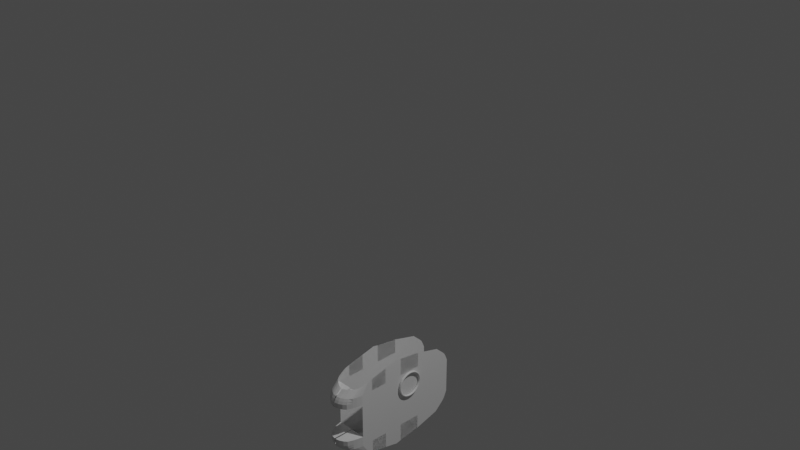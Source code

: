 # Source: Mytank.blend  (saved by Blender 3.1.7; exported with 4.5.12 LTS)
import bpy
from mathutils import Matrix  # noqa: F401  (used for matrix-valued properties, if any)

bpy.ops.wm.read_factory_settings(use_empty=True)
scene = bpy.context.scene
scene.name = 'Scene'

# ---- collections
col_collection = bpy.data.collections.new('Collection'); scene.collection.children.link(col_collection)

# ---- world
world_world = bpy.data.worlds.new('World'); scene.world = world_world
world_world.use_nodes = True; world_world.node_tree.nodes.clear()
_N = world_world.node_tree.nodes; _L = world_world.node_tree.links
n0 = _N.new('ShaderNodeOutputWorld'); n0.name = 'World Output'; n0.location = (300, 300)
n1 = _N.new('ShaderNodeBackground'); n1.name = 'Background'; n1.location = (10, 300)
n1.inputs[0].default_value = (0.05088, 0.05088, 0.05088, 1.0)
_L.new(n1.outputs[0], n0.inputs[0])
n0.is_active_output = True
world_world.color = (0.05088, 0.05088, 0.05088)
world_world.use_sun_shadow = False
world_world.sun_shadow_jitter_overblur = 0.0

# ---- cameras
cam_camera = bpy.data.cameras.new('Camera')
cam_camera.clip_end = 100.0
cam_camera.ortho_scale = 7.314

# ---- lights
light_light = bpy.data.lights.new('Light', 'POINT')
light_light.transmission_factor = 0.0
light_light.energy = 1000.0
light_light.shadow_soft_size = 0.1
light_light.shadow_maximum_resolution = 0.006
light_light.use_absolute_resolution = True

# ---- meshes
me_x = bpy.data.meshes.new('Плоскость')
me_x.from_pydata([(0.1695, 0.02599, 0.1686), (0.1695, -0.01853, 0.1558), (0.1695, -0.08086, 0.1304), (0.1695, -0.1101, 0.09606), (0.1695, -0.133, 0.05281), (0.1695, -0.1419, 0.007021), (0.1695, 0.09086, 0.1808), (0.1695, 0.09086, 0.1686), (0.1695, 0.09086, 0.1747), (0.1695, 0.05842, 0.1747), (0.1695, 0.09086, 0.007021), (0.1695, 0.09086, 0.05281), (0.1695, 0.09086, 0.09606), (0.1695, 0.09086, 0.1304), (0.1695, 0.09086, 0.1558), (0.2884, -0.01153, 0.007021), (0.2884, 0.02599, 0.1686), (0.2884, -0.01853, 0.1558), (0.2884, -0.05287, 0.1304), (0.2884, -0.08078, 0.09606), (0.2884, -0.1037, 0.05281), (0.2884, -0.1126, 0.007021), (0.2884, 0.09086, 0.1808), (0.2884, 0.09086, 0.1686), (0.2884, 0.09086, 0.1747), (0.2884, 0.05842, 0.1747), (0.2884, 0.09086, 0.007021), (0.2884, 0.09086, 0.05281), (0.2884, 0.09086, 0.09606), (0.2884, 0.09086, 0.1304), (0.2884, 0.09086, 0.1558), (0.2884, 0.03616, 0.1558), (0.2884, 0.004366, 0.09606), (0.2884, 0.05842, 0.1686), (0.2884, 0.07464, 0.1747), (0.2884, -0.007082, 0.05281), (0.2884, 0.01899, 0.1304), (0.229, -0.133, 0.05281), (0.229, -0.1101, 0.09606), (0.229, -0.1419, 0.007021), (0.229, 0.05842, 0.1747), (0.229, 0.09086, 0.1808), (0.229, 0.02599, 0.1686), (0.229, -0.01853, 0.1558), (0.229, -0.08086, 0.1304), (0.2587, -0.1208, 0.05281), (0.2587, -0.1297, 0.007021), (0.2587, 0.05842, 0.1747), (0.2587, 0.02599, 0.1686), (0.2587, -0.01853, 0.1558), (0.2587, -0.06982, 0.1304), (0.2587, -0.09787, 0.09606), (0.2587, 0.09086, 0.1808), (0.1993, -0.1101, 0.09606), (0.1993, 0.09086, 0.1808), (0.1993, -0.133, 0.05281), (0.1993, -0.1419, 0.007021), (0.1993, 0.05842, 0.1747), (0.1993, 0.02599, 0.1686), (0.1993, -0.01853, 0.1558), (0.1993, -0.08086, 0.1304), (0.3904, 0.1077, 0.1686), (0.3785, 0.06481, 0.1558), (0.3668, 0.02888, 0.1304), (0.3639, 0.0006919, 0.09606), (0.3548, -0.0222, 0.05281), (0.3441, -0.03514, 0.007021), (0.413, 0.1702, 0.1808), (0.4024, 0.139, 0.1747), (0.1695, 0.2279, 0.1808), (0.2884, 0.2279, 0.1808), (0.229, 0.2279, 0.1808), (0.2587, 0.2279, 0.1808), (0.1993, 0.2279, 0.1808), (0.1695, 0.4175, 0.1808), (0.2884, 0.4175, 0.1808), (0.229, 0.4175, 0.1808), (0.2587, 0.4175, 0.1808), (0.1993, 0.4175, 0.1808), (0.1695, 0.6361, 0.1808), (0.2884, 0.6361, 0.1808), (0.229, 0.6361, 0.1808), (0.2587, 0.6361, 0.1808), (0.1993, 0.6361, 0.1808), (0.1695, 0.6361, 0.1808), (0.2884, 0.6361, 0.1808), (0.229, 0.6361, 0.1808), (0.2587, 0.6361, 0.1808), (0.1993, 0.6361, 0.1808), (0.1695, 0.8915, 0.1808), (0.2884, 0.8915, 0.1808), (0.229, 0.8915, 0.1808), (0.2587, 0.8915, 0.1808), (0.1993, 0.8915, 0.1808), (0.1695, 1.176, 0.1808), (0.2884, 1.176, 0.1808), (0.229, 1.176, 0.1808), (0.2587, 1.176, 0.1808), (0.1993, 1.176, 0.1808), (0.1695, 1.338, 0.1808), (0.2884, 1.275, 0.1808), (0.229, 1.314, 0.1808), (0.2587, 1.3, 0.1808), (0.1993, 1.327, 0.1808), (-0.03401, 0.09086, 0.1808), (-0.03401, 0.2279, 0.1808), (-0.03401, 0.4175, 0.1808), (-0.03401, 0.6361, 0.1808), (-0.03401, 0.8915, 0.1808), (-0.03401, 1.176, 0.1808), (-0.03401, 1.338, 0.1808), (0.431, 0.2279, 0.1808), (0.4013, 0.2279, 0.1808), (0.4735, 0.4175, 0.1808), (0.4438, 0.4175, 0.1808), (0.4959, 0.6361, 0.1808), (0.4662, 0.6361, 0.1808), (0.4575, 0.8915, 0.1808), (0.4147, 0.8915, 0.1808), (0.3163, -0.07386, 0.007021), (0.3798, 1.176, 0.1808), (0.3507, 0.1305, 0.1808), (0.3454, 0.09869, 0.1747), (0.4597, 0.5723, 0.1808), (0.2884, 0.5723, 0.1808), (0.5096, 0.5723, 0.1808), (0.455, 0.5268, 0.1808), (0.2884, 0.5268, 0.1808), (0.4971, 0.5268, 0.1808), (0.3394, 0.06685, 0.1686), (0.3335, 0.02314, 0.1558), (0.3276, -0.012, 0.1304), (0.3262, -0.04004, 0.09606), (0.3216, -0.06294, 0.05281), (0.3449, 0.2279, 0.1808), (0.3819, 0.1504, 0.1808)], [(95, 90)], [(1, 14, 13, 2), (3, 12, 11, 4), (4, 11, 10, 5), (2, 13, 12, 3), (6, 8, 9), (0, 7, 14, 1), (9, 8, 7, 0), (31, 36, 29, 30), (32, 35, 27, 28), (35, 15, 26, 27), (36, 32, 28, 29), (22, 25, 34, 24), (33, 31, 30, 23), (34, 33, 23, 24), (51, 45, 20, 19), (45, 46, 21, 20), (52, 47, 25, 22), (47, 48, 16, 25), (25, 16, 33, 34), (48, 49, 17, 16), (49, 50, 18, 17), (50, 51, 19, 18), (16, 17, 31, 33), (18, 19, 32, 36), (20, 21, 15, 35), (19, 20, 35, 32), (17, 18, 36, 31), (60, 53, 38, 44), (59, 60, 44, 43), (58, 59, 43, 42), (57, 58, 42, 40), (54, 57, 40, 41), (55, 56, 39, 37), (53, 55, 37, 38), (44, 38, 51, 50), (43, 44, 50, 49), (42, 43, 49, 48), (40, 42, 48, 47), (41, 40, 47, 52), (37, 39, 46, 45), (38, 37, 45, 51), (3, 4, 55, 53), (4, 5, 56, 55), (6, 9, 57, 54), (9, 0, 58, 57), (0, 1, 59, 58), (1, 2, 60, 59), (2, 3, 53, 60), (121, 122, 68, 67, 135), (130, 129, 61, 62), (131, 130, 62, 63), (132, 131, 63, 64), (133, 132, 64, 65), (119, 133, 65, 66), (129, 122, 68, 61), (6, 54, 73, 69), (41, 54, 73, 71), (22, 52, 72, 70), (52, 41, 71, 72), (72, 71, 76, 77), (69, 73, 78, 74), (71, 73, 78, 76), (76, 78, 83, 81), (77, 76, 81, 82), (75, 77, 82, 80, 124, 127), (74, 78, 83, 79), (86, 88, 93, 91), (87, 86, 91, 92), (90, 85, 116, 115, 117, 118), (88, 84, 89, 93), (91, 93, 98, 96), (92, 91, 96, 97), (72, 77, 75, 114, 112, 134, 70), (93, 89, 94, 98), (96, 98, 103, 101), (97, 96, 101, 102), (95, 97, 102, 100), (98, 94, 99, 103), (69, 74, 106, 105), (89, 84, 107, 108), (94, 89, 108, 109), (99, 94, 109, 110), (6, 69, 105, 104), (106, 74, 84, 107), (111, 112, 114, 113), (115, 116, 118, 117), (118, 120, 117), (19, 18, 131, 132), (75, 70, 134, 112, 111, 113, 114), (120, 100, 95), (116, 85, 80), (92, 97, 95, 120, 118, 90), (16, 25, 122, 129), (87, 92, 90, 118, 116, 80, 85), (20, 19, 132, 133), (21, 20, 133, 119), (85, 124, 123, 116), (128, 125, 123, 126), (113, 128, 126, 114), (124, 127, 126, 123), (125, 115, 116, 123), (127, 75, 114, 126), (18, 17, 130, 131), (17, 16, 129, 130), (22, 25, 122, 121), (134, 121, 22, 70), (135, 112, 134, 121), (67, 111, 112, 135)])
_uv = me_x.uv_layers.new(name='UVКарта')
_uv.uv.foreach_set('vector', [0.0, 0.0, 0.0, 0.0, 0.0, 0.0, 0.0, 0.0, 0.0, 0.0, 0.0, 0.0, 0.0, 0.0, 0.0, 0.0, 0.0, 0.0, 0.0, 0.0, 0.0, 0.0, 0.0, 0.0, 0.0, 0.0, 0.0, 0.0, 0.0, 0.0, 0.0, 0.0, 0.0, 0.0, 0.0, 0.0, 0.0, 0.0, 0.0, 0.0, 0.0, 0.0, 0.0, 0.0, 0.0, 0.0, 0.0, 0.0, 0.0, 0.0, 0.0, 0.0, 0.0, 0.0, 0.0, 0.0, 0.0, 0.0, 0.0, 0.0, 0.0, 0.0, 0.0, 0.0, 0.0, 0.0, 0.0, 0.0, 0.0, 0.0, 0.0, 0.0, 0.0, 0.0, 0.0, 0.0, 0.0, 0.0, 0.0, 0.0, 0.0, 0.0, 0.0, 0.0, 0.0, 0.0, 0.0, 0.0, 0.0, 0.0, 0.0, 0.0, 0.0, 0.0, 0.0, 0.0, 0.0, 0.0, 0.0, 0.0, 0.0, 0.0, 0.0, 0.0, 0.0, 0.0, 0.0, 0.0, 0.0, 0.0, 0.0, 0.0, 0.0, 0.0, 0.0, 0.0, 0.0, 0.0, 0.0, 0.0, 0.0, 0.0, 0.0, 0.0, 0.0, 0.0, 0.0, 0.0, 0.0, 0.0, 0.0, 0.0, 0.0, 0.0, 0.0, 0.0, 0.0, 0.0, 0.0, 0.0, 0.0, 0.0, 0.0, 0.0, 0.0, 0.0, 0.0, 0.0, 0.0, 0.0, 0.0, 0.0, 0.0, 0.0, 0.0, 0.0, 0.0, 0.0, 0.0, 0.0, 0.0, 0.0, 0.0, 0.0, 0.0, 0.0, 0.0, 0.0, 0.0, 0.0, 0.0, 0.0, 0.0, 0.0, 0.0, 0.0, 0.0, 0.0, 0.0, 0.0, 0.0, 0.0, 0.0, 0.0, 0.0, 0.0, 0.0, 0.0, 0.0, 0.0, 0.0, 0.0, 0.0, 0.0, 0.0, 0.0, 0.0, 0.0, 0.0, 0.0, 0.0, 0.0, 0.0, 0.0, 0.0, 0.0, 0.0, 0.0, 0.0, 0.0, 0.0, 0.0, 0.0, 0.0, 0.0, 0.0, 0.0, 0.0, 0.0, 0.0, 0.0, 0.0, 0.0, 0.0, 0.0, 0.0, 0.0, 0.0, 0.0, 0.0, 0.0, 0.0, 0.0, 0.0, 0.0, 0.0, 0.0, 0.0, 0.0, 0.0, 0.0, 0.0, 0.0, 0.0, 0.0, 0.0, 0.0, 0.0, 0.0, 0.0, 0.0, 0.0, 0.0, 0.0, 0.0, 0.0, 0.0, 0.0, 0.0, 0.0, 0.0, 0.0, 0.0, 0.0, 0.0, 0.0, 0.0, 0.0, 0.0, 0.0, 0.0, 0.0, 0.0, 0.0, 0.0, 0.0, 0.0, 0.0, 0.0, 0.0, 0.0, 0.0, 0.0, 0.0, 0.0, 0.0, 0.0, 0.0, 0.0, 0.0, 0.0, 0.0, 0.0, 0.0, 0.0, 0.0, 0.0, 0.0, 0.0, 0.0, 0.0, 0.0, 0.0, 0.0, 0.0, 0.0, 0.0, 0.0, 0.0, 0.0, 0.0, 0.0, 0.0, 0.0, 0.0, 0.0, 0.0, 0.0, 0.0, 0.0, 0.0, 0.0, 0.0, 0.0, 0.0, 0.0, 0.0, 0.0, 0.0, 0.0, 0.0, 0.0, 0.0, 0.0, 0.0, 0.0, 0.0, 0.0, 0.0, 0.0, 0.0, 0.0, 0.0, 0.0, 0.0, 0.0, 0.0, 0.0, 0.0, 0.0, 0.0, 0.0, 0.0, 0.0, 0.0, 0.0, 0.0, 0.0, 0.0, 0.0, 0.0, 0.0, 0.0, 0.0, 0.0, 0.0, 0.0, 0.0, 0.0, 0.0, 0.0, 0.0, 0.0, 0.0, 0.0, 0.0, 0.0, 0.0, 0.0, 0.0, 0.0, 0.0, 0.0, 0.0, 0.0, 0.0, 0.0, 0.0, 0.0, 0.0, 0.0, 0.0, 0.0, 0.0, 0.0, 0.0, 0.0, 0.0, 0.0, 0.0, 0.0, 0.0, 0.0, 0.0, 0.0, 0.0, 0.0, 0.0, 0.0, 0.0, 0.0, 0.0, 0.0, 0.0, 0.0, 0.0, 0.0, 0.0, 0.0, 0.0, 0.0, 0.0, 0.0, 0.0, 0.0, 0.0, 0.0, 0.0, 0.0, 0.0, 0.0, 0.0, 0.0, 0.0, 0.0, 0.0, 0.0, 0.0, 0.0, 0.0, 0.0, 0.0, 0.0, 0.0, 0.0, 0.0, 0.0, 0.0, 0.0, 0.0, 0.0, 0.0, 0.0, 0.0, 0.0, 0.0, 0.0, 0.0, 0.0, 0.0, 0.0, 0.0, 0.0, 0.0, 0.0, 0.0, 0.0, 0.0, 0.0, 0.0, 0.0, 0.0, 0.0, 0.0, 0.0, 0.0, 0.0, 0.0, 0.0, 0.0, 0.0, 0.0, 0.0, 0.0, 0.0, 0.0, 0.0, 0.0, 0.0, 0.0, 0.0, 0.0, 0.0, 0.0, 0.0, 0.0, 0.0, 0.0, 0.0, 0.0, 0.0, 0.0, 0.0, 0.0, 0.0, 0.0, 0.0, 0.0, 0.0, 0.0, 0.0, 0.0, 0.0, 0.0, 0.0, 0.0, 0.0, 0.0, 0.0, 0.0, 0.0, 0.0, 0.0, 0.0, 0.0, 0.0, 0.0, 0.0, 0.0, 0.0, 0.0, 0.0, 0.0, 0.0, 0.0, 0.0, 0.0, 0.0, 0.0, 0.0, 0.0, 0.0, 0.0, 0.0, 0.0, 0.0, 0.0, 0.0, 0.0, 0.0, 0.0, 0.0, 0.0, 0.0, 0.0, 0.0, 0.0, 0.0, 0.0, 0.0, 0.0, 0.0, 0.0, 0.0, 0.0, 0.0, 0.0, 0.0, 0.0, 0.0, 0.0, 0.0, 0.0, 0.0, 0.0, 0.0, 0.0, 0.0, 0.0, 0.0, 0.0, 0.0, 0.0, 0.0, 0.0, 0.0, 0.0, 0.0, 0.0, 0.0, 0.0, 0.0, 0.0, 0.0, 0.0, 0.0, 0.0, 0.0, 0.0, 0.0, 0.0, 0.0, 0.0, 0.0, 0.0, 0.0, 0.0, 0.0, 0.0, 0.0, 0.0, 0.0, 0.0, 0.0, 0.0, 0.0, 0.0, 0.0, 0.0, 0.0, 0.0, 0.0, 0.0, 0.0, 0.0, 0.0, 0.0, 0.0, 0.0, 0.0, 0.0, 0.0, 0.0, 0.0, 0.0, 0.0, 0.0, 0.0, 0.0, 0.0, 0.0, 0.0, 0.0, 0.0, 0.0, 0.0, 0.0, 0.0, 0.0, 0.0, 0.0, 0.0, 0.0, 0.0, 0.0, 0.0, 0.0, 0.0, 0.0, 0.0, 0.0, 0.0, 0.0, 0.0, 0.0, 0.0, 0.0, 0.0, 0.0, 0.0, 0.0, 0.0, 0.0, 0.0, 0.0, 0.0, 0.0, 0.0, 0.0, 0.0, 0.0, 0.0, 0.0, 0.0, 0.0, 0.0, 0.0, 0.0, 0.0, 0.0, 0.0, 0.0, 0.0, 0.0, 0.0, 0.0, 0.0, 0.0, 0.0, 0.0, 0.0, 0.0, 0.0, 0.0, 0.0, 0.0, 0.0, 0.0, 0.0, 0.0, 0.0, 0.0, 0.0, 0.0, 0.0, 0.0, 0.0, 0.0, 0.0, 0.0, 0.0, 0.0, 0.0, 0.0, 0.0, 0.0, 0.0, 0.0, 0.0, 0.0, 0.0, 0.0, 0.0, 0.0, 0.0, 0.0, 0.0, 0.0, 0.0, 0.0, 0.0, 0.0, 0.0, 0.0, 0.0, 0.0, 0.0, 0.0, 0.0, 0.0, 0.0, 0.0, 0.0, 0.0, 0.0, 0.0, 0.0, 0.0, 0.0, 0.0, 0.0, 0.0, 0.0, 0.0, 0.0, 0.0, 0.0, 0.0, 0.0, 0.0, 0.0, 0.0, 0.0, 0.0, 0.0, 0.0, 0.0, 0.0, 0.0, 0.0, 0.0, 0.0, 0.0, 0.0, 0.0, 0.0, 0.0, 0.0, 0.0, 0.0, 0.0, 0.0, 0.0, 0.0, 0.0, 0.0, 0.0, 0.0, 0.0, 0.0, 0.0, 0.0, 0.0, 0.0, 0.0, 0.0, 0.0, 0.0, 0.0, 0.0, 0.0, 0.0, 0.0, 0.0, 0.0, 0.0, 0.0, 0.0, 0.0, 0.0, 0.0, 0.0, 0.0, 0.0, 0.0, 0.0, 0.0, 0.0, 0.0, 0.0, 0.0, 0.0, 0.0, 0.0, 0.0, 0.0, 0.0, 0.0, 0.0, 0.0, 0.0, 0.0, 0.0, 0.0, 0.0, 0.0, 0.0, 0.0, 0.0, 0.0, 0.0, 0.0, 0.0, 0.0, 0.0, 0.0, 0.0, 0.0, 0.0, 0.0, 0.0, 0.0, 0.0, 0.0, 0.0, 0.0, 0.0, 0.0, 0.0, 0.0, 0.0, 0.0, 0.0, 0.0, 0.0, 0.0, 0.0, 0.0, 0.0, 0.0, 0.0, 0.0, 0.0, 0.0, 0.0, 0.0, 0.0, 0.0])
me_x.use_remesh_fix_poles = True
me_x.use_remesh_preserve_attributes = False
me_x.update()
me_x_1 = bpy.data.meshes.new('Окружность')
me_x_1.from_pydata([(0.0, 1.0, 0.0), (-0.1951, 0.9808, 0.0), (-0.3827, 0.9239, 0.0), (-0.5556, 0.8315, 0.0), (-0.7071, 0.7071, 0.0), (-0.8315, 0.5556, 0.0), (-0.9239, 0.3827, 0.0), (-0.9808, 0.1951, 0.0), (-1.0, -4.371e-08, 0.0), (-0.9808, -0.1951, 0.0), (-0.9239, -0.3827, 0.0), (-0.8315, -0.5556, 0.0), (-0.7071, -0.7071, 0.0), (-0.5556, -0.8315, 0.0), (-0.3827, -0.9239, 0.0), (-0.1951, -0.9808, 0.0), (8.742e-08, -1.0, 0.0), (0.1951, -0.9808, 0.0), (0.3827, -0.9239, 0.0), (0.5556, -0.8315, 0.0), (0.7071, -0.7071, 0.0), (0.8315, -0.5556, 0.0), (0.9239, -0.3827, 0.0), (0.9808, -0.1951, 0.0), (1.0, 1.192e-08, 0.0), (0.9808, 0.1951, 0.0), (0.9239, 0.3827, 0.0), (0.8315, 0.5556, 0.0), (0.7071, 0.7071, 0.0), (0.5556, 0.8315, 0.0), (0.3827, 0.9239, 0.0), (0.1951, 0.9808, 0.0), (8.078e-28, 1.114, 1.299e-14), (-0.2174, 1.093, 1.437e-14), (-0.4264, 1.029, 1.571e-14), (-0.619, 0.9264, 1.693e-14), (-0.7879, 0.7879, 1.801e-14), (-0.9264, 0.619, 1.889e-14), (-1.029, 0.4264, 1.955e-14), (-1.093, 0.2174, 1.996e-14), (-1.114, -4.36e-08, 2.009e-14), (-1.093, -0.2174, 1.996e-14), (-1.029, -0.4264, 1.955e-14), (-0.9264, -0.619, 1.889e-14), (-0.7879, -0.7879, 1.801e-14), (-0.619, -0.9264, 1.693e-14), (-0.4264, -1.029, 1.571e-14), (-0.2174, -1.093, 1.437e-14), (9.741e-08, -1.114, 1.299e-14), (0.2174, -1.093, 1.16e-14), (0.4264, -1.029, 1.027e-14), (0.619, -0.9264, 9.039e-15), (0.7879, -0.7879, 7.962e-15), (0.9264, -0.619, 7.079e-15), (1.029, -0.4264, 6.422e-15), (1.093, -0.2174, 6.018e-15), (1.114, 1.839e-08, 5.881e-15), (1.093, 0.2174, 6.018e-15), (1.029, 0.4264, 6.422e-15), (0.9264, 0.619, 7.079e-15), (0.7879, 0.7879, 7.962e-15), (0.619, 0.9264, 9.039e-15), (0.4264, 1.029, 1.027e-14), (0.2174, 1.093, 1.16e-14), (-4.971e-09, 1.0, 0.1234), (0.03326, 1.03, 0.1567), (-0.03326, 1.03, 0.1567), (-0.1684, 1.017, 0.1567), (-0.2336, 1.004, 0.1567), (-0.1951, 0.9808, 0.1234), (-0.3635, 0.9645, 0.1567), (-0.4249, 0.939, 0.1567), (-0.3827, 0.9239, 0.1234), (-0.5447, 0.875, 0.1567), (-0.6, 0.8381, 0.1567), (-0.5556, 0.8315, 0.1234), (-0.7049, 0.7519, 0.1567), (-0.7519, 0.7049, 0.1567), (-0.7071, 0.7071, 0.1234), (-0.8381, 0.6, 0.1567), (-0.875, 0.5447, 0.1567), (-0.8315, 0.5556, 0.1234), (-0.939, 0.4249, 0.1567), (-0.9645, 0.3635, 0.1567), (-0.9239, 0.3827, 0.1234), (-1.004, 0.2336, 0.1567), (-1.017, 0.1684, 0.1567), (-0.9808, 0.1951, 0.1234), (-1.03, 0.03326, 0.1567), (-1.03, -0.03326, 0.1567), (-1.0, -4.371e-08, 0.1234), (-1.017, -0.1684, 0.1567), (-1.004, -0.2336, 0.1567), (-0.9808, -0.1951, 0.1234), (-0.9645, -0.3635, 0.1567), (-0.939, -0.4249, 0.1567), (-0.9239, -0.3827, 0.1234), (-0.875, -0.5447, 0.1567), (-0.8381, -0.6, 0.1567), (-0.8315, -0.5556, 0.1234), (-0.7519, -0.7049, 0.1567), (-0.7049, -0.7519, 0.1567), (-0.7071, -0.7071, 0.1234), (-0.6, -0.8381, 0.1567), (-0.5447, -0.875, 0.1567), (-0.5556, -0.8315, 0.1234), (-0.4249, -0.939, 0.1567), (-0.3635, -0.9645, 0.1567), (-0.3827, -0.9239, 0.1234), (-0.2336, -1.004, 0.1567), (-0.1684, -1.017, 0.1567), (-0.1951, -0.9808, 0.1234), (-0.03326, -1.03, 0.1567), (0.03326, -1.03, 0.1567), (8.245e-08, -1.0, 0.1234), (0.1684, -1.017, 0.1567), (0.2336, -1.004, 0.1567), (0.1951, -0.9808, 0.1234), (0.3635, -0.9645, 0.1567), (0.4249, -0.939, 0.1567), (0.3827, -0.9239, 0.1234), (0.5447, -0.875, 0.1567), (0.6, -0.8381, 0.1567), (0.5556, -0.8315, 0.1234), (0.7049, -0.7519, 0.1567), (0.7519, -0.7049, 0.1567), (0.7071, -0.7071, 0.1234), (0.8381, -0.6, 0.1567), (0.875, -0.5447, 0.1567), (0.8315, -0.5556, 0.1234), (0.939, -0.4249, 0.1567), (0.9645, -0.3635, 0.1567), (0.9239, -0.3827, 0.1234), (1.004, -0.2336, 0.1567), (1.017, -0.1684, 0.1567), (0.9808, -0.1951, 0.1234), (1.03, -0.03326, 0.1567), (1.03, 0.03326, 0.1567), (1.0, 1.192e-08, 0.1234), (1.017, 0.1684, 0.1567), (1.004, 0.2336, 0.1567), (0.9808, 0.1951, 0.1234), (0.9645, 0.3635, 0.1567), (0.939, 0.4249, 0.1567), (0.9239, 0.3827, 0.1234), (0.875, 0.5447, 0.1567), (0.8381, 0.6, 0.1567), (0.8315, 0.5556, 0.1234), (0.7519, 0.7049, 0.1567), (0.7049, 0.7519, 0.1567), (0.7071, 0.7071, 0.1234), (0.6, 0.8381, 0.1567), (0.5447, 0.875, 0.1567), (0.5556, 0.8315, 0.1234), (0.4249, 0.939, 0.1567), (0.3635, 0.9645, 0.1567), (0.3827, 0.9239, 0.1234), (0.2336, 1.004, 0.1567), (0.1684, 1.017, 0.1567), (0.1951, 0.9808, 0.1234), (-0.03326, 1.078, 0.1567), (0.03326, 1.078, 0.1567), (-4.971e-09, 1.114, 0.1234), (-0.2174, 1.093, 0.1234), (-0.2428, 1.05, 0.1567), (-0.1776, 1.063, 0.1567), (-0.4264, 1.029, 0.1234), (-0.4431, 0.9828, 0.1567), (-0.3816, 1.008, 0.1567), (-0.619, 0.9264, 0.1234), (-0.6263, 0.8775, 0.1567), (-0.571, 0.9144, 0.1567), (-0.7879, 0.7879, 0.1234), (-0.7854, 0.7384, 0.1567), (-0.7384, 0.7854, 0.1567), (-0.9264, 0.619, 0.1234), (-0.9144, 0.571, 0.1567), (-0.8775, 0.6263, 0.1567), (-1.029, 0.4264, 0.1234), (-1.008, 0.3816, 0.1567), (-0.9828, 0.4431, 0.1567), (-1.093, 0.2174, 0.1234), (-1.063, 0.1776, 0.1567), (-1.05, 0.2428, 0.1567), (-1.114, -4.36e-08, 0.1234), (-1.078, -0.03326, 0.1567), (-1.078, 0.03326, 0.1567), (-1.093, -0.2174, 0.1234), (-1.05, -0.2428, 0.1567), (-1.063, -0.1776, 0.1567), (-1.029, -0.4264, 0.1234), (-0.9828, -0.4431, 0.1567), (-1.008, -0.3816, 0.1567), (-0.9264, -0.619, 0.1234), (-0.8775, -0.6263, 0.1567), (-0.9144, -0.571, 0.1567), (-0.7879, -0.7879, 0.1234), (-0.7384, -0.7854, 0.1567), (-0.7854, -0.7384, 0.1567), (-0.619, -0.9264, 0.1234), (-0.571, -0.9144, 0.1567), (-0.6263, -0.8775, 0.1567), (-0.4264, -1.029, 0.1234), (-0.3816, -1.008, 0.1567), (-0.4431, -0.9828, 0.1567), (-0.2174, -1.093, 0.1234), (-0.1776, -1.063, 0.1567), (-0.2428, -1.05, 0.1567), (9.244e-08, -1.114, 0.1234), (0.03326, -1.078, 0.1567), (-0.03326, -1.078, 0.1567), (0.2174, -1.093, 0.1234), (0.2428, -1.05, 0.1567), (0.1776, -1.063, 0.1567), (0.4264, -1.029, 0.1234), (0.4431, -0.9828, 0.1567), (0.3816, -1.008, 0.1567), (0.619, -0.9264, 0.1234), (0.6263, -0.8775, 0.1567), (0.571, -0.9144, 0.1567), (0.7879, -0.7879, 0.1234), (0.7854, -0.7384, 0.1567), (0.7384, -0.7854, 0.1567), (0.9264, -0.619, 0.1234), (0.9144, -0.571, 0.1567), (0.8775, -0.6263, 0.1567), (1.029, -0.4264, 0.1234), (1.008, -0.3816, 0.1567), (0.9828, -0.4431, 0.1567), (1.093, -0.2174, 0.1234), (1.063, -0.1776, 0.1567), (1.05, -0.2428, 0.1567), (1.114, 1.839e-08, 0.1234), (1.078, 0.03326, 0.1567), (1.078, -0.03326, 0.1567), (1.093, 0.2174, 0.1234), (1.05, 0.2428, 0.1567), (1.063, 0.1776, 0.1567), (1.029, 0.4264, 0.1234), (0.9828, 0.4431, 0.1567), (1.008, 0.3816, 0.1567), (0.9264, 0.619, 0.1234), (0.8775, 0.6263, 0.1567), (0.9144, 0.571, 0.1567), (0.7879, 0.7879, 0.1234), (0.7384, 0.7854, 0.1567), (0.7854, 0.7384, 0.1567), (0.619, 0.9264, 0.1234), (0.571, 0.9144, 0.1567), (0.6263, 0.8775, 0.1567), (0.4264, 1.029, 0.1234), (0.3816, 1.008, 0.1567), (0.4431, 0.9828, 0.1567), (0.2174, 1.093, 0.1234), (0.1776, 1.063, 0.1567), (0.2428, 1.05, 0.1567)], [], [(20, 52, 51, 19), (7, 39, 38, 6), (21, 53, 52, 20), (8, 40, 39, 7), (22, 54, 53, 21), (9, 41, 40, 8), (23, 55, 54, 22), (10, 42, 41, 9), (24, 56, 55, 23), (11, 43, 42, 10), (25, 57, 56, 24), (12, 44, 43, 11), (26, 58, 57, 25), (13, 45, 44, 12), (27, 59, 58, 26), (14, 46, 45, 13), (1, 33, 32, 0), (28, 60, 59, 27), (15, 47, 46, 14), (2, 34, 33, 1), (29, 61, 60, 28), (16, 48, 47, 15), (3, 35, 34, 2), (30, 62, 61, 29), (17, 49, 48, 16), (4, 36, 35, 3), (31, 63, 62, 30), (18, 50, 49, 17), (5, 37, 36, 4), (0, 32, 63, 31), (19, 51, 50, 18), (6, 38, 37, 5), (21, 20, 126, 129), (8, 7, 87, 90), (22, 21, 129, 132), (9, 8, 90, 93), (23, 22, 132, 135), (10, 9, 93, 96), (24, 23, 135, 138), (11, 10, 96, 99), (25, 24, 138, 141), (12, 11, 99, 102), (26, 25, 141, 144), (13, 12, 102, 105), (27, 26, 144, 147), (14, 13, 105, 108), (28, 27, 147, 150), (15, 14, 108, 111), (0, 31, 159, 64), (29, 28, 150, 153), (16, 15, 111, 114), (3, 2, 72, 75), (30, 29, 153, 156), (17, 16, 114, 117), (4, 3, 75, 78), (31, 30, 156, 159), (18, 17, 117, 120), (5, 4, 78, 81), (32, 33, 163, 162), (19, 18, 120, 123), (6, 5, 81, 84), (67, 66, 160, 165), (20, 19, 123, 126), (7, 6, 84, 87), (62, 63, 253, 250), (36, 37, 175, 172), (94, 92, 188, 192), (37, 38, 178, 175), (97, 95, 191, 195), (33, 34, 166, 163), (38, 39, 181, 178), (100, 98, 194, 198), (39, 40, 184, 181), (103, 101, 197, 201), (40, 41, 187, 184), (106, 104, 200, 204), (41, 42, 190, 187), (109, 107, 203, 207), (42, 43, 193, 190), (112, 110, 206, 210), (43, 44, 196, 193), (115, 113, 209, 213), (44, 45, 199, 196), (118, 116, 212, 216), (45, 46, 202, 199), (121, 119, 215, 219), (46, 47, 205, 202), (124, 122, 218, 222), (47, 48, 208, 205), (127, 125, 221, 225), (48, 49, 211, 208), (130, 128, 224, 228), (49, 50, 214, 211), (133, 131, 227, 231), (50, 51, 217, 214), (136, 134, 230, 234), (51, 52, 220, 217), (139, 137, 233, 237), (52, 53, 223, 220), (142, 140, 236, 240), (53, 54, 226, 223), (145, 143, 239, 243), (65, 158, 254, 161), (54, 55, 229, 226), (148, 146, 242, 246), (70, 68, 164, 168), (55, 56, 232, 229), (151, 149, 245, 249), (73, 71, 167, 171), (56, 57, 235, 232), (154, 152, 248, 252), (76, 74, 170, 174), (57, 58, 238, 235), (157, 155, 251, 255), (79, 77, 173, 177), (58, 59, 241, 238), (2, 1, 69, 72), (82, 80, 176, 180), (59, 60, 244, 241), (63, 32, 162, 253), (85, 83, 179, 183), (60, 61, 247, 244), (34, 35, 169, 166), (88, 86, 182, 186), (61, 62, 250, 247), (35, 36, 172, 169), (91, 89, 185, 189), (64, 65, 66), (67, 68, 69), (70, 71, 72), (73, 74, 75), (76, 77, 78), (79, 80, 81), (82, 83, 84), (85, 86, 87), (88, 89, 90), (91, 92, 93), (94, 95, 96), (97, 98, 99), (100, 101, 102), (103, 104, 105), (106, 107, 108), (109, 110, 111), (112, 113, 114), (115, 116, 117), (118, 119, 120), (121, 122, 123), (124, 125, 126), (127, 128, 129), (130, 131, 132), (133, 134, 135), (136, 137, 138), (139, 140, 141), (142, 143, 144), (145, 146, 147), (148, 149, 150), (151, 152, 153), (154, 155, 156), (157, 158, 159), (160, 161, 162), (163, 164, 165), (166, 167, 168), (169, 170, 171), (172, 173, 174), (175, 176, 177), (178, 179, 180), (181, 182, 183), (184, 185, 186), (187, 188, 189), (190, 191, 192), (193, 194, 195), (196, 197, 198), (199, 200, 201), (202, 203, 204), (205, 206, 207), (208, 209, 210), (211, 212, 213), (214, 215, 216), (217, 218, 219), (220, 221, 222), (223, 224, 225), (226, 227, 228), (229, 230, 231), (232, 233, 234), (235, 236, 237), (238, 239, 240), (241, 242, 243), (244, 245, 246), (247, 248, 249), (250, 251, 252), (253, 254, 255), (69, 64, 66, 67), (72, 69, 68, 70), (75, 72, 71, 73), (78, 75, 74, 76), (81, 78, 77, 79), (84, 81, 80, 82), (87, 84, 83, 85), (90, 87, 86, 88), (93, 90, 89, 91), (96, 93, 92, 94), (99, 96, 95, 97), (102, 99, 98, 100), (105, 102, 101, 103), (108, 105, 104, 106), (111, 108, 107, 109), (114, 111, 110, 112), (117, 114, 113, 115), (120, 117, 116, 118), (123, 120, 119, 121), (126, 123, 122, 124), (129, 126, 125, 127), (132, 129, 128, 130), (135, 132, 131, 133), (138, 135, 134, 136), (141, 138, 137, 139), (144, 141, 140, 142), (147, 144, 143, 145), (150, 147, 146, 148), (153, 150, 149, 151), (156, 153, 152, 154), (159, 156, 155, 157), (64, 159, 158, 65), (165, 160, 162, 163), (168, 164, 163, 166), (171, 167, 166, 169), (174, 170, 169, 172), (177, 173, 172, 175), (180, 176, 175, 178), (183, 179, 178, 181), (186, 182, 181, 184), (189, 185, 184, 187), (192, 188, 187, 190), (195, 191, 190, 193), (198, 194, 193, 196), (201, 197, 196, 199), (204, 200, 199, 202), (207, 203, 202, 205), (210, 206, 205, 208), (213, 209, 208, 211), (216, 212, 211, 214), (219, 215, 214, 217), (222, 218, 217, 220), (225, 221, 220, 223), (228, 224, 223, 226), (231, 227, 226, 229), (234, 230, 229, 232), (237, 233, 232, 235), (240, 236, 235, 238), (243, 239, 238, 241), (246, 242, 241, 244), (249, 245, 244, 247), (252, 248, 247, 250), (255, 251, 250, 253), (161, 254, 253, 162), (121, 219, 218, 122), (221, 125, 124, 222), (82, 180, 179, 83), (182, 86, 85, 183), (224, 128, 127, 225), (185, 89, 88, 186), (227, 131, 130, 228), (188, 92, 91, 189), (230, 134, 133, 231), (191, 95, 94, 192), (233, 137, 136, 234), (194, 98, 97, 195), (236, 140, 139, 237), (197, 101, 100, 198), (239, 143, 142, 240), (200, 104, 103, 201), (242, 146, 145, 243), (203, 107, 106, 204), (65, 161, 160, 66), (164, 68, 67, 165), (245, 149, 148, 246), (206, 110, 109, 207), (167, 71, 70, 168), (248, 152, 151, 249), (209, 113, 112, 210), (170, 74, 73, 171), (251, 155, 154, 252), (212, 116, 115, 213), (173, 77, 76, 174), (254, 158, 157, 255), (215, 119, 118, 216), (176, 80, 79, 177), (1, 0, 64, 69)])
_uv = me_x_1.uv_layers.new(name='UVКарта')
_uv.uv.foreach_set('vector', [0.0, 0.0, 0.0, 0.0, 0.0, 0.0, 0.0, 0.0, 0.0, 0.0, 0.0, 0.0, 0.0, 0.0, 0.0, 0.0, 0.0, 0.0, 0.0, 0.0, 0.0, 0.0, 0.0, 0.0, 0.0, 0.0, 0.0, 0.0, 0.0, 0.0, 0.0, 0.0, 0.0, 0.0, 0.0, 0.0, 0.0, 0.0, 0.0, 0.0, 0.0, 0.0, 0.0, 0.0, 0.0, 0.0, 0.0, 0.0, 0.0, 0.0, 0.0, 0.0, 0.0, 0.0, 0.0, 0.0, 0.0, 0.0, 0.0, 0.0, 0.0, 0.0, 0.0, 0.0, 0.0, 0.0, 0.0, 0.0, 0.0, 0.0, 0.0, 0.0, 0.0, 0.0, 0.0, 0.0, 0.0, 0.0, 0.0, 0.0, 0.0, 0.0, 0.0, 0.0, 0.0, 0.0, 0.0, 0.0, 0.0, 0.0, 0.0, 0.0, 0.0, 0.0, 0.0, 0.0, 0.0, 0.0, 0.0, 0.0, 0.0, 0.0, 0.0, 0.0, 0.0, 0.0, 0.0, 0.0, 0.0, 0.0, 0.0, 0.0, 0.0, 0.0, 0.0, 0.0, 0.0, 0.0, 0.0, 0.0, 0.0, 0.0, 0.0, 0.0, 0.0, 0.0, 0.0, 0.0, 0.0, 0.0, 0.0, 0.0, 0.0, 0.0, 0.0, 0.0, 0.0, 0.0, 0.0, 0.0, 0.0, 0.0, 0.0, 0.0, 0.0, 0.0, 0.0, 0.0, 0.0, 0.0, 0.0, 0.0, 0.0, 0.0, 0.0, 0.0, 0.0, 0.0, 0.0, 0.0, 0.0, 0.0, 0.0, 0.0, 0.0, 0.0, 0.0, 0.0, 0.0, 0.0, 0.0, 0.0, 0.0, 0.0, 0.0, 0.0, 0.0, 0.0, 0.0, 0.0, 0.0, 0.0, 0.0, 0.0, 0.0, 0.0, 0.0, 0.0, 0.0, 0.0, 0.0, 0.0, 0.0, 0.0, 0.0, 0.0, 0.0, 0.0, 0.0, 0.0, 0.0, 0.0, 0.0, 0.0, 0.0, 0.0, 0.0, 0.0, 0.0, 0.0, 0.0, 0.0, 0.0, 0.0, 0.0, 0.0, 0.0, 0.0, 0.0, 0.0, 0.0, 0.0, 0.0, 0.0, 0.0, 0.0, 0.0, 0.0, 0.0, 0.0, 0.0, 0.0, 0.0, 0.0, 0.0, 0.0, 0.0, 0.0, 0.0, 0.0, 0.0, 0.0, 0.0, 0.0, 0.0, 0.0, 0.0, 0.0, 0.0, 0.0, 0.0, 0.0, 0.0, 0.0, 0.0, 0.0, 0.0, 0.0, 0.0, 0.0, 0.0, 0.0, 0.0, 0.0, 0.0, 0.0, 0.0, 0.0, 0.0, 0.0, 0.0, 0.0, 0.0, 0.0, 0.0, 0.0, 0.0, 0.0, 0.0, 0.0, 0.0, 0.0, 0.0, 0.0, 0.0, 0.0, 0.0, 0.0, 0.0, 0.0, 0.0, 0.0, 0.0, 0.0, 0.0, 0.0, 0.0, 0.0, 0.0, 0.0, 0.0, 0.0, 0.0, 0.0, 0.0, 0.0, 0.0, 0.0, 0.0, 0.0, 0.0, 0.0, 0.0, 0.0, 0.0, 0.0, 0.0, 0.0, 0.0, 0.0, 0.0, 0.0, 0.0, 0.0, 0.0, 0.0, 0.0, 0.0, 0.0, 0.0, 0.0, 0.0, 0.0, 0.0, 0.0, 0.0, 0.0, 0.0, 0.0, 0.0, 0.0, 0.0, 0.0, 0.0, 0.0, 0.0, 0.0, 0.0, 0.0, 0.0, 0.0, 0.0, 0.0, 0.0, 0.0, 0.0, 0.0, 0.0, 0.0, 0.0, 0.0, 0.0, 0.0, 0.0, 0.0, 0.0, 0.0, 0.0, 0.0, 0.0, 0.0, 0.0, 0.0, 0.0, 0.0, 0.0, 0.0, 0.0, 0.0, 0.0, 0.0, 0.0, 0.0, 0.0, 0.0, 0.0, 0.0, 0.0, 0.0, 0.0, 0.0, 0.0, 0.0, 0.0, 0.0, 0.0, 0.0, 0.0, 0.0, 0.0, 0.0, 0.0, 0.0, 0.0, 0.0, 0.0, 0.0, 0.0, 0.0, 0.0, 0.0, 0.0, 0.0, 0.0, 0.0, 0.0, 0.0, 0.0, 0.0, 0.0, 0.0, 0.0, 0.0, 0.0, 0.0, 0.0, 0.0, 0.0, 0.0, 0.0, 0.0, 0.0, 0.0, 0.0, 0.0, 0.0, 0.0, 0.0, 0.0, 0.0, 0.0, 0.0, 0.0, 0.0, 0.0, 0.0, 0.0, 0.0, 0.0, 0.0, 0.0, 0.0, 0.0, 0.0, 0.0, 0.0, 0.0, 0.0, 0.0, 0.0, 0.0, 0.0, 0.0, 0.0, 0.0, 0.0, 0.0, 0.0, 0.0, 0.0, 0.0, 0.0, 0.0, 0.0, 0.0, 0.0, 0.0, 0.0, 0.0, 0.0, 0.0, 0.0, 0.0, 0.0, 0.0, 0.0, 0.0, 0.0, 0.0, 0.0, 0.0, 0.0, 0.0, 0.0, 0.0, 0.0, 0.0, 0.0, 0.0, 0.0, 0.0, 0.0, 0.0, 0.0, 0.0, 0.0, 0.0, 0.0, 0.0, 0.0, 0.0, 0.0, 0.0, 0.0, 0.0, 0.0, 0.0, 0.0, 0.0, 0.0, 0.0, 0.0, 0.0, 0.0, 0.0, 0.0, 0.0, 0.0, 0.0, 0.0, 0.0, 0.0, 0.0, 0.0, 0.0, 0.0, 0.0, 0.0, 0.0, 0.0, 0.0, 0.0, 0.0, 0.0, 0.0, 0.0, 0.0, 0.0, 0.0, 0.0, 0.0, 0.0, 0.0, 0.0, 0.0, 0.0, 0.0, 0.0, 0.0, 0.0, 0.0, 0.0, 0.0, 0.0, 0.0, 0.0, 0.0, 0.0, 0.0, 0.0, 0.0, 0.0, 0.0, 0.0, 0.0, 0.0, 0.0, 0.0, 0.0, 0.0, 0.0, 0.0, 0.0, 0.0, 0.0, 0.0, 0.0, 0.0, 0.0, 0.0, 0.0, 0.0, 0.0, 0.0, 0.0, 0.0, 0.0, 0.0, 0.0, 0.0, 0.0, 0.0, 0.0, 0.0, 0.0, 0.0, 0.0, 0.0, 0.0, 0.0, 0.0, 0.0, 0.0, 0.0, 0.0, 0.0, 0.0, 0.0, 0.0, 0.0, 0.0, 0.0, 0.0, 0.0, 0.0, 0.0, 0.0, 0.0, 0.0, 0.0, 0.0, 0.0, 0.0, 0.0, 0.0, 0.0, 0.0, 0.0, 0.0, 0.0, 0.0, 0.0, 0.0, 0.0, 0.0, 0.0, 0.0, 0.0, 0.0, 0.0, 0.0, 0.0, 0.0, 0.0, 0.0, 0.0, 0.0, 0.0, 0.0, 0.0, 0.0, 0.0, 0.0, 0.0, 0.0, 0.0, 0.0, 0.0, 0.0, 0.0, 0.0, 0.0, 0.0, 0.0, 0.0, 0.0, 0.0, 0.0, 0.0, 0.0, 0.0, 0.0, 0.0, 0.0, 0.0, 0.0, 0.0, 0.0, 0.0, 0.0, 0.0, 0.0, 0.0, 0.0, 0.0, 0.0, 0.0, 0.0, 0.0, 0.0, 0.0, 0.0, 0.0, 0.0, 0.0, 0.0, 0.0, 0.0, 0.0, 0.0, 0.0, 0.0, 0.0, 0.0, 0.0, 0.0, 0.0, 0.0, 0.0, 0.0, 0.0, 0.0, 0.0, 0.0, 0.0, 0.0, 0.0, 0.0, 0.0, 0.0, 0.0, 0.0, 0.0, 0.0, 0.0, 0.0, 0.0, 0.0, 0.0, 0.0, 0.0, 0.0, 0.0, 0.0, 0.0, 0.0, 0.0, 0.0, 0.0, 0.0, 0.0, 0.0, 0.0, 0.0, 0.0, 0.0, 0.0, 0.0, 0.0, 0.0, 0.0, 0.0, 0.0, 0.0, 0.0, 0.0, 0.0, 0.0, 0.0, 0.0, 0.0, 0.0, 0.0, 0.0, 0.0, 0.0, 0.0, 0.0, 0.0, 0.0, 0.0, 0.0, 0.0, 0.0, 0.0, 0.0, 0.0, 0.0, 0.0, 0.0, 0.0, 0.0, 0.0, 0.0, 0.0, 0.0, 0.0, 0.0, 0.0, 0.0, 0.0, 0.0, 0.0, 0.0, 0.0, 0.0, 0.0, 0.0, 0.0, 0.0, 0.0, 0.0, 0.0, 0.0, 0.0, 0.0, 0.0, 0.0, 0.0, 0.0, 0.0, 0.0, 0.0, 0.0, 0.0, 0.0, 0.0, 0.0, 0.0, 0.0, 0.0, 0.0, 0.0, 0.0, 0.0, 0.0, 0.0, 0.0, 0.0, 0.0, 0.0, 0.0, 0.0, 0.0, 0.0, 0.0, 0.0, 0.0, 0.0, 0.0, 0.0, 0.0, 0.0, 0.0, 0.0, 0.0, 0.0, 0.0, 0.0, 0.0, 0.0, 0.0, 0.0, 0.0, 0.0, 0.0, 0.0, 0.0, 0.0, 0.0, 0.0, 0.0, 0.0, 0.0, 0.0, 0.0, 0.0, 0.0, 0.0, 0.0, 0.0, 0.0, 0.0, 0.0, 0.0, 0.0, 0.0, 0.0, 0.0, 0.0, 0.0, 0.0, 0.0, 0.0, 0.0, 0.0, 0.0, 0.0, 0.0, 0.0, 0.0, 0.0, 0.0, 0.0, 0.0, 0.0, 0.0, 0.0, 0.0, 0.0, 0.0, 0.0, 0.0, 0.0, 0.0, 0.0, 0.0, 0.0, 0.0, 0.0, 0.0, 0.0, 0.0, 0.0, 0.0, 0.0, 0.0, 0.0, 0.0, 0.0, 0.0, 0.0, 0.0, 0.0, 0.0, 0.0, 0.0, 0.0, 0.0, 0.0, 0.0, 0.0, 0.0, 0.0, 0.0, 0.0, 0.0, 0.0, 0.0, 0.0, 0.0, 0.0, 0.0, 0.0, 0.0, 0.0, 0.0, 0.0, 0.0, 0.0, 0.0, 0.0, 0.0, 0.0, 0.0, 0.0, 0.0, 0.0, 0.0, 0.0, 0.0, 0.0, 0.0, 0.0, 0.0, 0.0, 0.0, 0.0, 0.0, 0.0, 0.0, 0.0, 0.0, 0.0, 0.0, 0.0, 0.0, 0.0, 0.0, 0.0, 0.0, 0.0, 0.0, 0.0, 0.0, 0.0, 0.0, 0.0, 0.0, 0.0, 0.0, 0.0, 0.0, 0.0, 0.0, 0.0, 0.0, 0.0, 0.0, 0.0, 0.0, 0.0, 0.0, 0.0, 0.0, 0.0, 0.0, 0.0, 0.0, 0.0, 0.0, 0.0, 0.0, 0.0, 0.0, 0.0, 0.0, 0.0, 0.0, 0.0, 0.0, 0.0, 0.0, 0.0, 0.0, 0.0, 0.0, 0.0, 0.0, 0.0, 0.0, 0.0, 0.0, 0.0, 0.0, 0.0, 0.0, 0.0, 0.0, 0.0, 0.0, 0.0, 0.0, 0.0, 0.0, 0.0, 0.0, 0.0, 0.0, 0.0, 0.0, 0.0, 0.0, 0.0, 0.0, 0.0, 0.0, 0.0, 0.0, 0.0, 0.0, 0.0, 0.0, 0.0, 0.0, 0.0, 0.0, 0.0, 0.0, 0.0, 0.0, 0.0, 0.0, 0.0, 0.0, 0.0, 0.0, 0.0, 0.0, 0.0, 0.0, 0.0, 0.0, 0.0, 0.0, 0.0, 0.0, 0.0, 0.0, 0.0, 0.0, 0.0, 0.0, 0.0, 0.0, 0.0, 0.0, 0.0, 0.0, 0.0, 0.0, 0.0, 0.0, 0.0, 0.0, 0.0, 0.0, 0.0, 0.0, 0.0, 0.0, 0.0, 0.0, 0.0, 0.0, 0.0, 0.0, 0.0, 0.0, 0.0, 0.0, 0.0, 0.0, 0.0, 0.0, 0.0, 0.0, 0.0, 0.0, 0.0, 0.0, 0.0, 0.0, 0.0, 0.0, 0.0, 0.0, 0.0, 0.0, 0.0, 0.0, 0.0, 0.0, 0.0, 0.0, 0.0, 0.0, 0.0, 0.0, 0.0, 0.0, 0.0, 0.0, 0.0, 0.0, 0.0, 0.0, 0.0, 0.0, 0.0, 0.0, 0.0, 0.0, 0.0, 0.0, 0.0, 0.0, 0.0, 0.0, 0.0, 0.0, 0.0, 0.0, 0.0, 0.0, 0.0, 0.0, 0.0, 0.0, 0.0, 0.0, 0.0, 0.0, 0.0, 0.0, 0.0, 0.0, 0.0, 0.0, 0.0, 0.0, 0.0, 0.0, 0.0, 0.0, 0.0, 0.0, 0.0, 0.0, 0.0, 0.0, 0.0, 0.0, 0.0, 0.0, 0.0, 0.0, 0.0, 0.0, 0.0, 0.0, 0.0, 0.0, 0.0, 0.0, 0.0, 0.0, 0.0, 0.0, 0.0, 0.0, 0.0, 0.0, 0.0, 0.0, 0.0, 0.0, 0.0, 0.0, 0.0, 0.0, 0.0, 0.0, 0.0, 0.0, 0.0, 0.0, 0.0, 0.0, 0.0, 0.0, 0.0, 0.0, 0.0, 0.0, 0.0, 0.0, 0.0, 0.0, 0.0, 0.0, 0.0, 0.0, 0.0, 0.0, 0.0, 0.0, 0.0, 0.0, 0.0, 0.0, 0.0, 0.0, 0.0, 0.0, 0.0, 0.0, 0.0, 0.0, 0.0, 0.0, 0.0, 0.0, 0.0, 0.0, 0.0, 0.0, 0.0, 0.0, 0.0, 0.0, 0.0, 0.0, 0.0, 0.0, 0.0, 0.0, 0.0, 0.0, 0.0, 0.0, 0.0, 0.0, 0.0, 0.0, 0.0, 0.0, 0.0, 0.0, 0.0, 0.0, 0.0, 0.0, 0.0, 0.0, 0.0, 0.0, 0.0, 0.0, 0.0, 0.0, 0.0, 0.0, 0.0, 0.0, 0.0, 0.0, 0.0, 0.0, 0.0, 0.0, 0.0, 0.0, 0.0, 0.0, 0.0, 0.0, 0.0, 0.0, 0.0, 0.0, 0.0, 0.0, 0.0, 0.0, 0.0, 0.0, 0.0, 0.0, 0.0, 0.0, 0.0, 0.0, 0.0, 0.0, 0.0, 0.0, 0.0, 0.0, 0.0, 0.0, 0.0, 0.0, 0.0, 0.0, 0.0, 0.0, 0.0, 0.0, 0.0, 0.0, 0.0, 0.0, 0.0, 0.0, 0.0, 0.0, 0.0, 0.0, 0.0, 0.0, 0.0, 0.0, 0.0, 0.0, 0.0, 0.0, 0.0, 0.0, 0.0, 0.0, 0.0, 0.0, 0.0, 0.0, 0.0, 0.0, 0.0, 0.0, 0.0, 0.0, 0.0, 0.0, 0.0, 0.0, 0.0, 0.0, 0.0, 0.0, 0.0, 0.0, 0.0, 0.0, 0.0, 0.0, 0.0, 0.0, 0.0, 0.0, 0.0, 0.0, 0.0, 0.0, 0.0, 0.0, 0.0, 0.0, 0.0, 0.0, 0.0, 0.0, 0.0, 0.0, 0.0, 0.0, 0.0, 0.0, 0.0, 0.0, 0.0, 0.0, 0.0, 0.0, 0.0, 0.0, 0.0, 0.0, 0.0, 0.0, 0.0, 0.0, 0.0, 0.0, 0.0, 0.0, 0.0, 0.0, 0.0, 0.0, 0.0, 0.0, 0.0, 0.0, 0.0, 0.0, 0.0, 0.0, 0.0, 0.0, 0.0, 0.0, 0.0, 0.0, 0.0, 0.0, 0.0, 0.0, 0.0, 0.0, 0.0, 0.0, 0.0, 0.0, 0.0, 0.0, 0.0, 0.0, 0.0, 0.0, 0.0, 0.0, 0.0, 0.0, 0.0, 0.0, 0.0, 0.0, 0.0, 0.0, 0.0, 0.0, 0.0, 0.0, 0.0, 0.0, 0.0, 0.0, 0.0, 0.0, 0.0, 0.0, 0.0, 0.0, 0.0, 0.0, 0.0, 0.0, 0.0, 0.0, 0.0, 0.0, 0.0, 0.0, 0.0, 0.0, 0.0, 0.0, 0.0, 0.0, 0.0, 0.0, 0.0, 0.0, 0.0, 0.0, 0.0, 0.0, 0.0, 0.0, 0.0, 0.0, 0.0, 0.0, 0.0, 0.0, 0.0, 0.0, 0.0, 0.0, 0.0, 0.0, 0.0, 0.0, 0.0, 0.0, 0.0, 0.0, 0.0, 0.0, 0.0, 0.0, 0.0, 0.0, 0.0, 0.0, 0.0, 0.0, 0.0, 0.0, 0.0, 0.0, 0.0, 0.0, 0.0, 0.0, 0.0, 0.0, 0.0, 0.0, 0.0, 0.0, 0.0, 0.0, 0.0, 0.0, 0.0, 0.0, 0.0, 0.0, 0.0, 0.0, 0.0, 0.0, 0.0, 0.0, 0.0, 0.0, 0.0, 0.0, 0.0, 0.0, 0.0, 0.0, 0.0, 0.0, 0.0, 0.0, 0.0, 0.0, 0.0, 0.0, 0.0, 0.0, 0.0, 0.0, 0.0, 0.0, 0.0, 0.0, 0.0, 0.0, 0.0, 0.0, 0.0, 0.0, 0.0, 0.0, 0.0, 0.0, 0.0, 0.0, 0.0, 0.0, 0.0, 0.0, 0.0, 0.0, 0.0, 0.0, 0.0, 0.0, 0.0, 0.0, 0.0, 0.0, 0.0, 0.0, 0.0, 0.0, 0.0, 0.0, 0.0, 0.0, 0.0, 0.0, 0.0, 0.0, 0.0, 0.0, 0.0, 0.0, 0.0, 0.0, 0.0, 0.0, 0.0, 0.0, 0.0, 0.0, 0.0, 0.0, 0.0, 0.0, 0.0, 0.0, 0.0, 0.0, 0.0, 0.0, 0.0, 0.0, 0.0, 0.0, 0.0, 0.0, 0.0, 0.0, 0.0, 0.0, 0.0, 0.0, 0.0, 0.0, 0.0, 0.0, 0.0, 0.0, 0.0, 0.0, 0.0, 0.0, 0.0, 0.0, 0.0, 0.0, 0.0, 0.0, 0.0, 0.0, 0.0, 0.0, 0.0, 0.0, 0.0, 0.0, 0.0, 0.0, 0.0, 0.0, 0.0, 0.0, 0.0, 0.0, 0.0, 0.0, 0.0, 0.0, 0.0, 0.0, 0.0, 0.0, 0.0, 0.0, 0.0, 0.0, 0.0, 0.0, 0.0, 0.0, 0.0, 0.0, 0.0, 0.0, 0.0, 0.0, 0.0, 0.0, 0.0, 0.0, 0.0, 0.0, 0.0, 0.0, 0.0, 0.0, 0.0, 0.0, 0.0, 0.0, 0.0, 0.0, 0.0, 0.0, 0.0, 0.0, 0.0, 0.0, 0.0, 0.0, 0.0, 0.0, 0.0, 0.0, 0.0, 0.0, 0.0, 0.0, 0.0, 0.0, 0.0, 0.0, 0.0, 0.0, 0.0, 0.0, 0.0, 0.0, 0.0, 0.0, 0.0, 0.0, 0.0, 0.0, 0.0, 0.0, 0.0, 0.0, 0.0, 0.0, 0.0, 0.0, 0.0, 0.0, 0.0, 0.0, 0.0, 0.0, 0.0, 0.0, 0.0, 0.0, 0.0, 0.0, 0.0, 0.0, 0.0, 0.0, 0.0, 0.0, 0.0, 0.0, 0.0, 0.0, 0.0, 0.0, 0.0, 0.0, 0.0, 0.0, 0.0, 0.0, 0.0, 0.0, 0.0, 0.0, 0.0, 0.0, 0.0, 0.0, 0.0, 0.0, 0.0, 0.0, 0.0, 0.0, 0.0, 0.0, 0.0, 0.0, 0.0, 0.0, 0.0, 0.0, 0.0, 0.0, 0.0, 0.0, 0.0, 0.0, 0.0, 0.0, 0.0, 0.0, 0.0, 0.0, 0.0, 0.0, 0.0, 0.0, 0.0, 0.0, 0.0, 0.0, 0.0, 0.0, 0.0, 0.0, 0.0, 0.0, 0.0, 0.0, 0.0, 0.0, 0.0, 0.0, 0.0, 0.0, 0.0, 0.0, 0.0, 0.0, 0.0, 0.0, 0.0, 0.0, 0.0, 0.0, 0.0, 0.0, 0.0, 0.0, 0.0, 0.0, 0.0, 0.0, 0.0, 0.0, 0.0, 0.0, 0.0, 0.0, 0.0, 0.0, 0.0, 0.0, 0.0, 0.0, 0.0, 0.0, 0.0, 0.0, 0.0, 0.0, 0.0, 0.0, 0.0, 0.0, 0.0, 0.0, 0.0, 0.0, 0.0, 0.0, 0.0, 0.0, 0.0, 0.0, 0.0, 0.0, 0.0, 0.0, 0.0, 0.0, 0.0, 0.0, 0.0, 0.0, 0.0, 0.0, 0.0, 0.0, 0.0, 0.0, 0.0, 0.0, 0.0, 0.0, 0.0, 0.0, 0.0, 0.0, 0.0, 0.0, 0.0, 0.0, 0.0, 0.0, 0.0, 0.0, 0.0, 0.0, 0.0, 0.0, 0.0, 0.0, 0.0, 0.0, 0.0, 0.0, 0.0, 0.0, 0.0, 0.0, 0.0, 0.0, 0.0, 0.0, 0.0, 0.0, 0.0, 0.0, 0.0, 0.0, 0.0, 0.0, 0.0, 0.0, 0.0, 0.0, 0.0, 0.0, 0.0, 0.0, 0.0, 0.0, 0.0, 0.0, 0.0, 0.0, 0.0, 0.0, 0.0, 0.0, 0.0, 0.0, 0.0, 0.0, 0.0, 0.0, 0.0, 0.0, 0.0, 0.0, 0.0, 0.0, 0.0, 0.0, 0.0, 0.0, 0.0, 0.0, 0.0, 0.0, 0.0, 0.0, 0.0, 0.0, 0.0, 0.0, 0.0, 0.0, 0.0, 0.0, 0.0, 0.0, 0.0, 0.0, 0.0, 0.0, 0.0, 0.0, 0.0, 0.0, 0.0, 0.0, 0.0, 0.0, 0.0, 0.0, 0.0, 0.0, 0.0, 0.0, 0.0, 0.0, 0.0, 0.0, 0.0, 0.0, 0.0, 0.0, 0.0, 0.0, 0.0, 0.0, 0.0, 0.0, 0.0, 0.0, 0.0, 0.0, 0.0, 0.0, 0.0, 0.0, 0.0, 0.0, 0.0, 0.0, 0.0, 0.0, 0.0, 0.0, 0.0, 0.0, 0.0, 0.0, 0.0, 0.0, 0.0, 0.0, 0.0, 0.0, 0.0, 0.0, 0.0, 0.0, 0.0, 0.0, 0.0, 0.0, 0.0, 0.0, 0.0, 0.0, 0.0, 0.0, 0.0, 0.0, 0.0, 0.0, 0.0, 0.0, 0.0, 0.0, 0.0, 0.0, 0.0, 0.0, 0.0, 0.0, 0.0, 0.0, 0.0, 0.0, 0.0, 0.0, 0.0, 0.0, 0.0, 0.0, 0.0, 0.0, 0.0, 0.0, 0.0, 0.0, 0.0, 0.0, 0.0, 0.0, 0.0, 0.0, 0.0, 0.0, 0.0, 0.0, 0.0, 0.0, 0.0, 0.0, 0.0, 0.0, 0.0, 0.0, 0.0, 0.0, 0.0, 0.0, 0.0, 0.0, 0.0, 0.0, 0.0, 0.0, 0.0])
me_x_1.use_remesh_fix_poles = True
me_x_1.use_remesh_preserve_attributes = False
me_x_1.update()

# ---- objects
ob_light = bpy.data.objects.new('Light', light_light)
ob_camera = bpy.data.objects.new('Camera', cam_camera)
ob_x = bpy.data.objects.new('Пустышка', None)
ob_x_1 = bpy.data.objects.new('Плоскость', me_x)
ob_001 = bpy.data.objects.new('Пустышка.001', None)
ob_x_2 = bpy.data.objects.new('Окружность', me_x_1)

# ---- transforms, parenting, visibility, modifiers, constraints
ob_light.location = (4.076, 1.005, 5.904)
ob_light.rotation_euler = (0.6503, 0.05522, 1.866)
ob_light.lock_rotations_4d = False
ob_light.empty_display_type = 'ARROWS'
ob_light.color = (0.0, 0.0, 0.0, 0.0)
ob_light.lineart.crease_threshold = 0.0
ob_camera.location = (7.359, -6.926, 4.958)
ob_camera.rotation_euler = (1.109, 0.0, 0.8149)
ob_camera.lock_rotations_4d = False
ob_camera.empty_display_type = 'ARROWS'
ob_camera.color = (0.0, 0.0, 0.0, 0.0)
ob_camera.display_type = 'WIRE'
ob_camera.lineart.crease_threshold = 0.0
ob_x.location = (0.0, 0.0, -1.944)
ob_x.rotation_euler = (1.571, -0.0, 1.571)
ob_x.empty_display_type = 'IMAGE'
ob_x.empty_display_size = 5.0
ob_x.use_empty_image_alpha = True
ob_x.color = (1.0, 1.0, 1.0, 0.189)
ob_x.hide_select = True
ob_x_1.location = (2.665e-15, -0.7852, -2.097)
ob_x_1.rotation_euler = (-0.0, 1.571, 0.0)
_m = ob_x_1.modifiers.new('Симметрия', 'MIRROR')
_m.use_axis = (True, False, True)
_m.use_clip = True
_m.mirror_object = ob_001
ob_001.location = (0.0, -0.7852, -2.063)
ob_x_2.location = (0.1904, -0.03174, -1.894)
ob_x_2.rotation_euler = (-0.0, 1.571, 0.0)
ob_x_2.scale = (0.1348, 0.1348, 0.1348)

# ---- collection membership
col_collection.objects.link(ob_light)
col_collection.objects.link(ob_camera)
col_collection.objects.link(ob_x)
col_collection.objects.link(ob_x_1)
col_collection.objects.link(ob_001)
col_collection.objects.link(ob_x_2)

# ---- scene / render settings (as saved in the file)
scene.camera = ob_camera
scene.frame_start = 1; scene.frame_end = 250; scene.frame_set(1)
scene.render.engine = 'BLENDER_EEVEE_NEXT'
scene.cycles.sampling_pattern = 'TABULATED_SOBOL'
scene.cycles.use_light_tree = False
scene.view_settings.view_transform = 'Filmic'
bpy.context.view_layer.update()
